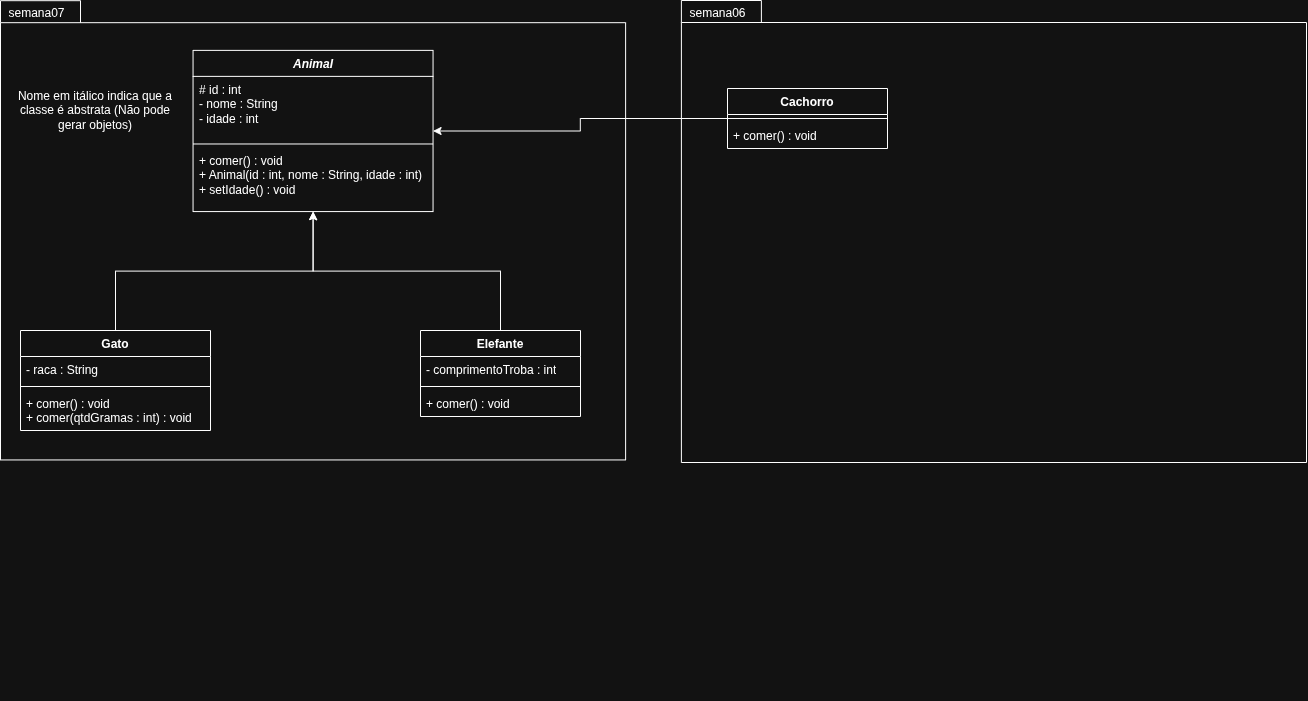

The diagram above was exported from draw.io. Its source (the exported page's mxGraphModel, read from the mxfile embedded in the PNG):
<mxGraphModel dx="1414" dy="739" grid="1" gridSize="10" guides="1" tooltips="1" connect="1" arrows="1" fold="1" page="1" pageScale="1" pageWidth="827" pageHeight="1169" math="0" shadow="0">
  <root>
    <mxCell id="0" />
    <mxCell id="1" parent="0" />
    <mxCell id="ct5CBkW7Wh1sqN5K2hb_-11" connectable="0" parent="1" style="group" value="" vertex="1">
      <mxGeometry height="670" width="1106" x="100" y="30" as="geometry" />
    </mxCell>
    <mxCell id="ct5CBkW7Wh1sqN5K2hb_-3" parent="ct5CBkW7Wh1sqN5K2hb_-11" style="swimlane;fontStyle=1;align=center;verticalAlign=top;childLayout=stackLayout;horizontal=1;startSize=26;horizontalStack=0;resizeParent=1;resizeParentMax=0;resizeLast=0;collapsible=1;marginBottom=0;whiteSpace=wrap;html=1;" value="UsaAnimal" vertex="1">
      <mxGeometry height="33.95252225519288" width="123.01775147928996" x="87.4792899408284" y="119.28783382789318" as="geometry" />
    </mxCell>
    <mxCell id="ct5CBkW7Wh1sqN5K2hb_-5" parent="ct5CBkW7Wh1sqN5K2hb_-3" style="line;strokeWidth=1;fillColor=none;align=left;verticalAlign=middle;spacingTop=-1;spacingLeft=3;spacingRight=3;rotatable=0;labelPosition=right;points=[];portConstraint=eastwest;strokeColor=inherit;labelPerimeter=1;" value="" vertex="1">
      <mxGeometry height="7.952522255192879" width="123.01775147928996" y="26" as="geometry" />
    </mxCell>
    <mxCell id="ct5CBkW7Wh1sqN5K2hb_-13" connectable="0" parent="ct5CBkW7Wh1sqN5K2hb_-11" style="group" value="" vertex="1">
      <mxGeometry height="670" width="1115.112426035503" x="-10.00242603550296" y="-29.821958456973295" as="geometry" />
    </mxCell>
    <mxCell id="ct5CBkW7Wh1sqN5K2hb_-14" connectable="0" parent="ct5CBkW7Wh1sqN5K2hb_-13" style="group" value="" vertex="1">
      <mxGeometry height="670" width="1115.112426035503" as="geometry" />
    </mxCell>
    <mxCell id="ct5CBkW7Wh1sqN5K2hb_-7" parent="ct5CBkW7Wh1sqN5K2hb_-14" style="shape=folder;fontStyle=1;spacingTop=10;tabWidth=80;tabHeight=22;tabPosition=left;html=1;whiteSpace=wrap;" value="" vertex="1">
      <mxGeometry height="459.2581602373887" width="625.1124260355031" as="geometry" />
    </mxCell>
    <mxCell id="ct5CBkW7Wh1sqN5K2hb_-9" parent="ct5CBkW7Wh1sqN5K2hb_-14" style="text;html=1;whiteSpace=wrap;strokeColor=none;fillColor=none;align=center;verticalAlign=middle;rounded=0;" value="semana07" vertex="1">
      <mxGeometry height="25.845697329376854" width="72.89940828402368" as="geometry" />
    </mxCell>
    <mxCell id="ZdfjGo4LQSIZdF5PIdTN-2" parent="ct5CBkW7Wh1sqN5K2hb_-14" style="swimlane;fontStyle=1;align=center;verticalAlign=top;childLayout=stackLayout;horizontal=1;startSize=26;horizontalStack=0;resizeParent=1;resizeParentMax=0;resizeLast=0;collapsible=1;marginBottom=0;whiteSpace=wrap;html=1;" value="&lt;i&gt;Animal&lt;/i&gt;" vertex="1">
      <mxGeometry height="161.19287833827892" width="240" x="192.55242603550295" y="49.70326409495549" as="geometry" />
    </mxCell>
    <mxCell id="ZdfjGo4LQSIZdF5PIdTN-3" parent="ZdfjGo4LQSIZdF5PIdTN-2" style="text;strokeColor=none;fillColor=none;align=left;verticalAlign=top;spacingLeft=4;spacingRight=4;overflow=hidden;rotatable=0;points=[[0,0.5],[1,0.5]];portConstraint=eastwest;whiteSpace=wrap;html=1;" value="# id : int&lt;div&gt;- nome : String&lt;/div&gt;&lt;div&gt;- idade : int&lt;/div&gt;" vertex="1">
      <mxGeometry height="63.62017804154302" width="240" y="26" as="geometry" />
    </mxCell>
    <mxCell id="ZdfjGo4LQSIZdF5PIdTN-4" parent="ZdfjGo4LQSIZdF5PIdTN-2" style="line;strokeWidth=1;fillColor=none;align=left;verticalAlign=middle;spacingTop=-1;spacingLeft=3;spacingRight=3;rotatable=0;labelPosition=right;points=[];portConstraint=eastwest;strokeColor=inherit;labelPerimeter=1;" value="" vertex="1">
      <mxGeometry height="7.952522255192878" width="240" y="89.62017804154303" as="geometry" />
    </mxCell>
    <mxCell id="ZdfjGo4LQSIZdF5PIdTN-5" parent="ZdfjGo4LQSIZdF5PIdTN-2" style="text;strokeColor=none;fillColor=none;align=left;verticalAlign=top;spacingLeft=4;spacingRight=4;overflow=hidden;rotatable=0;points=[[0,0.5],[1,0.5]];portConstraint=eastwest;whiteSpace=wrap;html=1;" value="+ comer() : void&lt;div&gt;+ Animal(id : int, nome : String, idade : int)&lt;/div&gt;&lt;div&gt;+ setIdade() : void&lt;/div&gt;" vertex="1">
      <mxGeometry height="63.62017804154302" width="240" y="97.5727002967359" as="geometry" />
    </mxCell>
    <mxCell id="ct5CBkW7Wh1sqN5K2hb_-1" parent="ct5CBkW7Wh1sqN5K2hb_-14" style="text;html=1;whiteSpace=wrap;strokeColor=none;fillColor=none;align=center;verticalAlign=middle;rounded=0;" value="Nome em itálico indica que a classe é abstrata (Não pode gerar objetos)" vertex="1">
      <mxGeometry height="79.52522255192878" width="170" x="10.002426035502936" y="69.58456973293768" as="geometry" />
    </mxCell>
    <mxCell id="ZdfjGo4LQSIZdF5PIdTN-14" edge="1" parent="1" source="ZdfjGo4LQSIZdF5PIdTN-6" style="edgeStyle=orthogonalEdgeStyle;rounded=0;orthogonalLoop=1;jettySize=auto;html=1;defaultLabelBackgroundColor=page;exitX=0.5;exitY=0;exitDx=0;exitDy=0;" target="ZdfjGo4LQSIZdF5PIdTN-2">
      <mxGeometry relative="1" as="geometry" />
    </mxCell>
    <mxCell id="ZdfjGo4LQSIZdF5PIdTN-6" parent="1" style="swimlane;fontStyle=1;align=center;verticalAlign=top;childLayout=stackLayout;horizontal=1;startSize=26;horizontalStack=0;resizeParent=1;resizeParentMax=0;resizeLast=0;collapsible=1;marginBottom=0;whiteSpace=wrap;html=1;" value="Gato" vertex="1">
      <mxGeometry height="100" width="190" x="110" y="330" as="geometry" />
    </mxCell>
    <mxCell id="ZdfjGo4LQSIZdF5PIdTN-7" parent="ZdfjGo4LQSIZdF5PIdTN-6" style="text;strokeColor=none;fillColor=none;align=left;verticalAlign=top;spacingLeft=4;spacingRight=4;overflow=hidden;rotatable=0;points=[[0,0.5],[1,0.5]];portConstraint=eastwest;whiteSpace=wrap;html=1;" value="- raca : String" vertex="1">
      <mxGeometry height="26" width="190" y="26" as="geometry" />
    </mxCell>
    <mxCell id="ZdfjGo4LQSIZdF5PIdTN-8" parent="ZdfjGo4LQSIZdF5PIdTN-6" style="line;strokeWidth=1;fillColor=none;align=left;verticalAlign=middle;spacingTop=-1;spacingLeft=3;spacingRight=3;rotatable=0;labelPosition=right;points=[];portConstraint=eastwest;strokeColor=inherit;labelPerimeter=1;" value="" vertex="1">
      <mxGeometry height="8" width="190" y="52" as="geometry" />
    </mxCell>
    <mxCell id="ZdfjGo4LQSIZdF5PIdTN-9" parent="ZdfjGo4LQSIZdF5PIdTN-6" style="text;strokeColor=none;fillColor=none;align=left;verticalAlign=top;spacingLeft=4;spacingRight=4;overflow=hidden;rotatable=0;points=[[0,0.5],[1,0.5]];portConstraint=eastwest;whiteSpace=wrap;html=1;" value="+ comer() : void&lt;div&gt;+ comer(qtdGramas : int) : void&amp;nbsp;&lt;/div&gt;" vertex="1">
      <mxGeometry height="40" width="190" y="60" as="geometry" />
    </mxCell>
    <mxCell id="ZdfjGo4LQSIZdF5PIdTN-15" edge="1" parent="1" source="ZdfjGo4LQSIZdF5PIdTN-10" style="edgeStyle=orthogonalEdgeStyle;rounded=0;orthogonalLoop=1;jettySize=auto;html=1;defaultLabelBackgroundColor=page;exitX=0.5;exitY=0;exitDx=0;exitDy=0;" target="ZdfjGo4LQSIZdF5PIdTN-2">
      <mxGeometry relative="1" as="geometry" />
    </mxCell>
    <mxCell id="ZdfjGo4LQSIZdF5PIdTN-10" parent="1" style="swimlane;fontStyle=1;align=center;verticalAlign=top;childLayout=stackLayout;horizontal=1;startSize=26;horizontalStack=0;resizeParent=1;resizeParentMax=0;resizeLast=0;collapsible=1;marginBottom=0;whiteSpace=wrap;html=1;" value="Elefante" vertex="1">
      <mxGeometry height="86" width="160" x="510" y="330" as="geometry" />
    </mxCell>
    <mxCell id="ZdfjGo4LQSIZdF5PIdTN-11" parent="ZdfjGo4LQSIZdF5PIdTN-10" style="text;strokeColor=none;fillColor=none;align=left;verticalAlign=top;spacingLeft=4;spacingRight=4;overflow=hidden;rotatable=0;points=[[0,0.5],[1,0.5]];portConstraint=eastwest;whiteSpace=wrap;html=1;" value="- comprimentoTroba : int" vertex="1">
      <mxGeometry height="26" width="160" y="26" as="geometry" />
    </mxCell>
    <mxCell id="ZdfjGo4LQSIZdF5PIdTN-12" parent="ZdfjGo4LQSIZdF5PIdTN-10" style="line;strokeWidth=1;fillColor=none;align=left;verticalAlign=middle;spacingTop=-1;spacingLeft=3;spacingRight=3;rotatable=0;labelPosition=right;points=[];portConstraint=eastwest;strokeColor=inherit;labelPerimeter=1;" value="" vertex="1">
      <mxGeometry height="8" width="160" y="52" as="geometry" />
    </mxCell>
    <mxCell id="ZdfjGo4LQSIZdF5PIdTN-13" parent="ZdfjGo4LQSIZdF5PIdTN-10" style="text;strokeColor=none;fillColor=none;align=left;verticalAlign=top;spacingLeft=4;spacingRight=4;overflow=hidden;rotatable=0;points=[[0,0.5],[1,0.5]];portConstraint=eastwest;whiteSpace=wrap;html=1;" value="+ comer() : void" vertex="1">
      <mxGeometry height="26" width="160" y="60" as="geometry" />
    </mxCell>
    <mxCell id="ct5CBkW7Wh1sqN5K2hb_-16" connectable="0" parent="1" style="group" value="" vertex="1">
      <mxGeometry height="462" width="616" x="780" as="geometry" />
    </mxCell>
    <mxCell id="ct5CBkW7Wh1sqN5K2hb_-17" parent="ct5CBkW7Wh1sqN5K2hb_-16" style="swimlane;fontStyle=1;align=center;verticalAlign=top;childLayout=stackLayout;horizontal=1;startSize=26;horizontalStack=0;resizeParent=1;resizeParentMax=0;resizeLast=0;collapsible=1;marginBottom=0;whiteSpace=wrap;html=1;" value="UsaAnimal" vertex="1">
      <mxGeometry height="34" width="123.01775147928996" x="87.4792899408284" y="120" as="geometry" />
    </mxCell>
    <mxCell id="ct5CBkW7Wh1sqN5K2hb_-18" parent="ct5CBkW7Wh1sqN5K2hb_-17" style="line;strokeWidth=1;fillColor=none;align=left;verticalAlign=middle;spacingTop=-1;spacingLeft=3;spacingRight=3;rotatable=0;labelPosition=right;points=[];portConstraint=eastwest;strokeColor=inherit;labelPerimeter=1;" value="" vertex="1">
      <mxGeometry height="8" width="123.01775147928996" y="26" as="geometry" />
    </mxCell>
    <mxCell id="ct5CBkW7Wh1sqN5K2hb_-19" connectable="0" parent="ct5CBkW7Wh1sqN5K2hb_-16" style="group" value="" vertex="1">
      <mxGeometry height="462" width="625.1124260355031" x="-9.11242603550296" as="geometry" />
    </mxCell>
    <mxCell id="ct5CBkW7Wh1sqN5K2hb_-20" connectable="0" parent="ct5CBkW7Wh1sqN5K2hb_-19" style="group" value="" vertex="1">
      <mxGeometry height="462" width="625.1124260355031" as="geometry" />
    </mxCell>
    <mxCell id="ct5CBkW7Wh1sqN5K2hb_-21" parent="ct5CBkW7Wh1sqN5K2hb_-20" style="shape=folder;fontStyle=1;spacingTop=10;tabWidth=80;tabHeight=22;tabPosition=left;html=1;whiteSpace=wrap;" value="" vertex="1">
      <mxGeometry height="462" width="625.1124260355031" as="geometry" />
    </mxCell>
    <mxCell id="ct5CBkW7Wh1sqN5K2hb_-22" parent="ct5CBkW7Wh1sqN5K2hb_-20" style="text;html=1;whiteSpace=wrap;strokeColor=none;fillColor=none;align=center;verticalAlign=middle;rounded=0;" value="semana06" vertex="1">
      <mxGeometry height="26" width="72.89940828402368" as="geometry" />
    </mxCell>
    <mxCell id="ct5CBkW7Wh1sqN5K2hb_-28" parent="ct5CBkW7Wh1sqN5K2hb_-20" style="swimlane;fontStyle=1;align=center;verticalAlign=top;childLayout=stackLayout;horizontal=1;startSize=26;horizontalStack=0;resizeParent=1;resizeParentMax=0;resizeLast=0;collapsible=1;marginBottom=0;whiteSpace=wrap;html=1;" value="Cachorro" vertex="1">
      <mxGeometry height="60" width="160" x="46.11242603550295" y="88" as="geometry" />
    </mxCell>
    <mxCell id="ct5CBkW7Wh1sqN5K2hb_-30" parent="ct5CBkW7Wh1sqN5K2hb_-28" style="line;strokeWidth=1;fillColor=none;align=left;verticalAlign=middle;spacingTop=-1;spacingLeft=3;spacingRight=3;rotatable=0;labelPosition=right;points=[];portConstraint=eastwest;strokeColor=inherit;labelPerimeter=1;" value="" vertex="1">
      <mxGeometry height="8" width="160" y="26" as="geometry" />
    </mxCell>
    <mxCell id="ct5CBkW7Wh1sqN5K2hb_-31" parent="ct5CBkW7Wh1sqN5K2hb_-28" style="text;strokeColor=none;fillColor=none;align=left;verticalAlign=top;spacingLeft=4;spacingRight=4;overflow=hidden;rotatable=0;points=[[0,0.5],[1,0.5]];portConstraint=eastwest;whiteSpace=wrap;html=1;" value="+ comer() : void" vertex="1">
      <mxGeometry height="26" width="160" y="34" as="geometry" />
    </mxCell>
    <mxCell id="ct5CBkW7Wh1sqN5K2hb_-32" edge="1" parent="1" source="ct5CBkW7Wh1sqN5K2hb_-28" style="edgeStyle=orthogonalEdgeStyle;rounded=0;orthogonalLoop=1;jettySize=auto;html=1;defaultLabelBackgroundColor=page;" target="ZdfjGo4LQSIZdF5PIdTN-2">
      <mxGeometry relative="1" as="geometry" />
    </mxCell>
  </root>
</mxGraphModel>